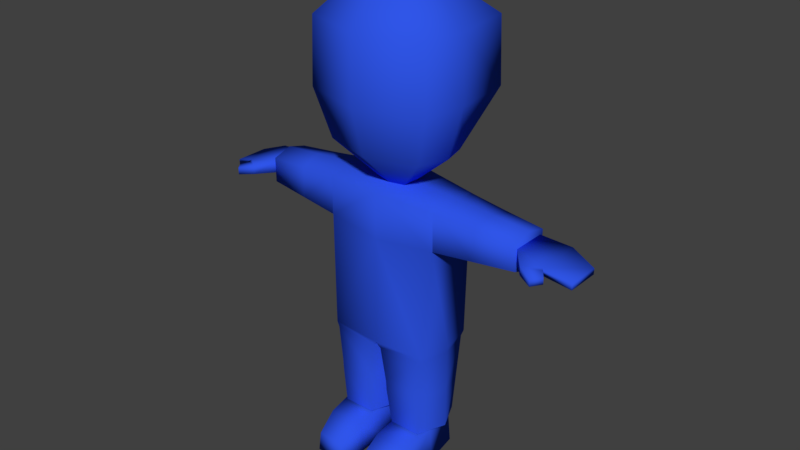 # Source: Z_Normal_Curado.blend  (saved by Blender 2.78.0; exported with 4.5.12 LTS)
import bpy
from mathutils import Matrix  # noqa: F401  (used for matrix-valued properties, if any)

bpy.ops.wm.read_factory_settings(use_empty=True)
scene = bpy.context.scene
scene.name = 'Scene'

# ---- collections
col_collection_1 = bpy.data.collections.new('Collection 1'); scene.collection.children.link(col_collection_1)

# ---- materials (node trees are filled in below, after node groups)
mat_material = bpy.data.materials.new('Material')
mat_material.alpha_threshold = 0.0
mat_material.use_transparent_shadow = False
mat_material.diffuse_color = (0.02941, 0.09163, 0.8, 1.0)
mat_material.roughness = 0.5
mat_material.specular_intensity = 0.0
mat_material.line_color = (0.0, 0.0, 0.0, 1.0)

# ---- material node trees

# ---- world
world_world = bpy.data.worlds.new('World'); scene.world = world_world
world_world.color = (0.05088, 0.05088, 0.05088)
world_world.use_sun_shadow = False
world_world.sun_shadow_jitter_overblur = 0.0
world_world.cycles.sampling_method = 'MANUAL'
world_world.light_settings.ao_factor = 0.5865

# ---- meshes
me_cube_008 = bpy.data.meshes.new('Cube.008')
me_cube_008.from_pydata([(0.2049, -0.12, 1.655), (0.2049, -0.4274, 1.655), (0.2237, -0.2737, 1.655), (0.4482, 0.02246, 4.888), (0.4482, -0.574, 4.888), (0.4897, -0.2723, 4.888), (-0.1979, -0.12, 1.655), (-0.1979, -0.4274, 1.655), (0.003467, -0.08742, 1.655), (0.003467, -0.4822, 1.655), (-0.2167, -0.2737, 1.655), (-0.4413, 0.02246, 4.888), (-0.4413, -0.574, 4.888), (0.003467, 0.1391, 4.888), (0.003467, -0.7325, 4.888), (-0.4828, -0.2723, 4.888), (0.003467, -1.333, 4.234), (1.146, -0.2625, 4.217), (1.048, 0.7635, 4.234), (1.048, -0.9997, 4.234), (0.003467, 0.9916, 4.234), (-1.139, -0.2625, 4.082), (-1.042, 0.7635, 4.234), (-1.042, -0.9997, 4.234), (0.003467, -1.129, 2.313), (0.9168, -0.2645, 2.236), (-0.9098, -0.2645, 2.236), (0.8388, 0.1208, 2.252), (0.8388, -0.8766, 2.313), (0.003467, 0.286, 2.252), (-0.8319, 0.1208, 2.252), (-0.8319, -0.8766, 2.313), (1.072, 0.7924, 3.133), (1.072, -1.025, 3.133), (0.003467, 1.014, 3.133), (-1.065, 0.7924, 3.133), (-1.065, -1.025, 3.133), (0.003467, -1.356, 3.133), (1.171, -0.2614, 3.13), (-1.164, -0.2614, 3.127), (2.4, -0.5733, 1.179), (3.325, -0.5721, 1.056), (2.4, 0.01161, 1.179), (3.325, 0.01037, 1.056), (2.899, -0.6729, 1.179), (2.899, 0.1112, 1.179), (0.7915, 0.1182, -3.167), (0.1611, 0.1182, -3.167), (0.8925, -0.5181, -3.167), (0.161, -0.5181, -3.167), (0.7634, 0.08667, -2.561), (0.7244, -1.485, -2.832), (0.1891, 0.08667, -2.561), (0.2295, -1.53, -2.832), (0.7487, -1.512, -3.167), (0.2055, -1.557, -3.167), (0.8567, -0.5181, -2.561), (0.1973, -0.5181, -2.561), (0.8842, -0.8308, -1.0), (1.0, -0.7287, 1.567), (0.8909, 0.289, -1.0), (1.0, 0.1979, 1.567), (0.7715, -0.7571, -2.561), (0.7463, 0.2148, -2.561), (0.2285, -0.7571, -2.561), (0.2537, 0.2148, -2.561), (1.0, 0.1979, 0.9106), (1.0, -0.7287, 0.9106), (2.4, 0.07644, 1.45), (2.4, -0.6072, 1.45), (2.4, 0.07644, 1.027), (2.4, -0.6072, 1.027), (1.0, -0.2654, -1.0), (0.9443, -0.2654, 1.662), (0.968, -0.265, -2.561), (1.0, -0.2654, 0.7748), (2.4, -0.2654, 1.546), (2.4, -0.2654, 0.8911), (0.03196, -0.265, -2.561), (0.8593, -0.8155, -1.101), (0.8568, 0.2656, -1.101), (0.07207, 0.3014, -1.101), (0.06933, -0.8514, -1.101), (0.9808, -0.275, -1.101), (0.01251, -0.2654, -1.101), (0.8154, -0.7788, -1.923), (0.1629, 0.2581, -1.831), (0.9744, -0.27, -1.87), (0.02224, -0.2652, -1.854), (0.8015, 0.2402, -1.831), (0.1489, -0.7967, -1.923), (0.8027, 0.2408, -1.816), (0.1472, -0.8052, -1.755), (0.8164, -0.7869, -1.755), (0.1609, 0.2591, -1.816), (0.9745, -0.2701, -1.788), (0.02203, -0.2652, -1.788), (1.7, -0.6679, 1.508), (1.773, 0.132, 1.494), (1.773, 0.132, 0.9828), (1.7, -0.6679, 0.9688), (1.73, -0.2654, 0.8394), (1.732, -0.2654, 1.598), (1.592, 0.1468, 1.51), (1.693, -0.6685, 0.9682), (1.693, -0.6685, 1.509), (1.592, 0.1468, 0.9673), (1.663, -0.2654, 0.8324), (1.654, -0.2654, 1.605), (1.066, 0.1906, 1.559), (1.02, -0.727, 0.9122), (1.069, -0.7211, 1.557), (1.017, 0.1965, 0.9122), (1.019, -0.2654, 0.7764), (1.118, -0.2654, 1.647), (2.4, 0.01161, 1.384), (2.4, -0.5733, 1.384), (2.899, -0.6729, 1.303), (3.325, -0.5721, 1.156), (3.325, 0.01037, 1.156), (2.899, 0.1112, 1.303), (2.652, -0.8598, 1.173), (2.928, -0.7023, 1.158), (2.652, -0.8598, 1.322), (2.928, -0.7023, 1.282), (2.895, -0.9865, 1.14), (3.018, -0.8261, 1.149), (2.895, -0.9865, 1.259), (3.018, -0.8261, 1.25), (0.8281, -1.067, -2.659), (0.1761, -1.067, -2.659), (0.8573, -1.082, -3.167), (0.1468, -1.082, -3.167), (-2.4, -0.5733, 1.179), (-3.325, -0.5721, 1.056), (-2.4, 0.01161, 1.179), (-3.325, 0.01037, 1.056), (-2.899, -0.6729, 1.179), (-2.899, 0.1112, 1.179), (-0.7915, 0.1182, -3.167), (-0.1611, 0.1182, -3.167), (-0.8925, -0.5181, -3.167), (-0.161, -0.5181, -3.167), (-0.7634, 0.08667, -2.561), (-0.7244, -1.485, -2.832), (-0.1891, 0.08667, -2.561), (-0.2295, -1.53, -2.832), (-0.7487, -1.512, -3.167), (-0.2055, -1.557, -3.167), (-0.8567, -0.5181, -2.561), (-0.1973, -0.5181, -2.561), (-0.8842, -0.8308, -1.0), (-1.0, -0.7287, 1.567), (-0.8909, 0.289, -1.0), (-1.0, 0.1979, 1.567), (0.0, 0.3357, -0.9577), (0.0, 0.3357, 1.651), (0.0, -0.8664, -1.027), (0.0, -0.8664, 1.648), (-0.7715, -0.7571, -2.561), (-0.7463, 0.2148, -2.561), (-0.2285, -0.7571, -2.561), (-0.2537, 0.2148, -2.561), (-1.0, 0.1979, 0.9106), (-1.0, -0.7287, 0.9106), (0.0, -0.8664, 0.8597), (0.0, 0.3357, 0.8479), (-2.4, 0.07644, 1.45), (-2.4, -0.6072, 1.45), (-2.4, 0.07644, 1.027), (-2.4, -0.6072, 1.027), (-1.0, -0.2654, -1.0), (-0.9443, -0.2654, 1.662), (0.0, -0.2654, 1.734), (-0.968, -0.265, -2.561), (-1.0, -0.2654, 0.7748), (-2.4, -0.2654, 1.546), (-2.4, -0.2654, 0.8911), (0.0, -0.2654, -1.0), (-0.03196, -0.265, -2.561), (-0.8593, -0.8155, -1.101), (-0.8568, 0.2656, -1.101), (-0.07207, 0.3014, -1.101), (-0.06933, -0.8514, -1.101), (-0.9808, -0.275, -1.101), (-0.01251, -0.2654, -1.101), (-0.8154, -0.7788, -1.923), (-0.1629, 0.2581, -1.831), (-0.9744, -0.27, -1.87), (-0.02224, -0.2652, -1.854), (-0.8015, 0.2402, -1.831), (-0.1489, -0.7967, -1.923), (-0.8027, 0.2408, -1.816), (-0.1472, -0.8052, -1.755), (-0.8164, -0.7869, -1.755), (-0.1609, 0.2591, -1.816), (-0.9745, -0.2701, -1.788), (-0.02203, -0.2652, -1.788), (-1.7, -0.6679, 1.508), (-1.773, 0.132, 1.494), (-1.773, 0.132, 0.9828), (-1.7, -0.6679, 0.9688), (-1.73, -0.2654, 0.8394), (-1.732, -0.2654, 1.598), (-1.592, 0.1468, 1.51), (-1.693, -0.6685, 0.9682), (-1.693, -0.6685, 1.509), (-1.592, 0.1468, 0.9673), (-1.663, -0.2654, 0.8324), (-1.654, -0.2654, 1.605), (-1.066, 0.1906, 1.559), (-1.02, -0.727, 0.9122), (-1.069, -0.7211, 1.557), (-1.017, 0.1965, 0.9122), (-1.019, -0.2654, 0.7764), (-1.118, -0.2654, 1.647), (-2.4, 0.01161, 1.384), (-2.4, -0.5733, 1.384), (-2.899, -0.6729, 1.303), (-3.325, -0.5721, 1.156), (-3.325, 0.01037, 1.156), (-2.899, 0.1112, 1.303), (-2.652, -0.8598, 1.173), (-2.928, -0.7023, 1.158), (-2.652, -0.8598, 1.322), (-2.928, -0.7023, 1.282), (-2.895, -0.9865, 1.14), (-3.018, -0.8261, 1.149), (-2.895, -0.9865, 1.259), (-3.018, -0.8261, 1.25), (-0.8281, -1.067, -2.659), (-0.1761, -1.067, -2.659), (-0.8573, -1.082, -3.167), (-0.1468, -1.082, -3.167)], [], [(27, 0, 8, 29), (18, 3, 5, 17), (19, 4, 14, 16), (17, 5, 4, 19), (30, 29, 8, 6), (22, 21, 15, 11), (23, 16, 14, 12), (21, 23, 12, 15), (5, 3, 13, 11, 15, 12, 14, 4), (39, 36, 23, 21), (36, 37, 16, 23), (35, 39, 21, 22), (11, 13, 20, 22), (38, 17, 19, 33), (33, 19, 16, 37), (32, 18, 17, 38), (3, 18, 20, 13), (0, 27, 25, 2), (1, 28, 24, 9), (2, 25, 28, 1), (6, 10, 26, 30), (7, 9, 24, 31), (10, 7, 31, 26), (35, 34, 29, 30), (32, 27, 29, 34), (18, 32, 34, 20), (22, 20, 34, 35), (27, 32, 38, 25), (28, 33, 37, 24), (25, 38, 33, 28), (30, 26, 39, 35), (31, 24, 37, 36), (26, 31, 36, 39), (44, 45, 43, 41), (40, 42, 45, 44), (131, 54, 55, 132), (46, 48, 49, 47), (129, 51, 54, 131), (57, 52, 47, 49), (52, 50, 46, 47), (130, 57, 49, 132), (50, 56, 48, 46), (129, 130, 53, 51), (53, 55, 54, 51), (166, 156, 61, 66), (102, 97, 69, 76), (87, 85, 62, 74), (73, 173, 158, 59), (67, 59, 158, 165), (88, 86, 65, 78), (85, 90, 64, 62), (86, 89, 63, 65), (58, 67, 165, 157), (72, 75, 67, 58), (155, 166, 66, 60), (101, 99, 70, 77), (97, 100, 71, 69), (99, 98, 68, 70), (100, 101, 77, 71), (60, 66, 75, 72), (61, 156, 173, 73), (89, 87, 74, 63), (98, 102, 76, 68), (90, 88, 78, 64), (157, 178, 84, 82), (60, 72, 83, 80), (155, 60, 80, 81), (58, 157, 82, 79), (178, 155, 81, 84), (72, 58, 79, 83), (92, 96, 88, 90), (91, 95, 87, 89), (94, 91, 89, 86), (93, 92, 90, 85), (96, 94, 86, 88), (95, 93, 85, 87), (83, 79, 93, 95), (84, 81, 94, 96), (79, 82, 92, 93), (81, 80, 91, 94), (80, 83, 95, 91), (82, 84, 96, 92), (103, 108, 102, 98), (104, 107, 101, 100), (106, 103, 98, 99), (105, 104, 100, 97), (107, 106, 99, 101), (108, 105, 97, 102), (114, 111, 105, 108), (113, 112, 106, 107), (111, 110, 104, 105), (112, 109, 103, 106), (110, 113, 107, 104), (109, 114, 108, 103), (76, 69, 71, 77, 70, 68), (61, 73, 114, 109), (67, 75, 113, 110), (66, 61, 109, 112), (59, 67, 110, 111), (75, 66, 112, 113), (73, 59, 111, 114), (117, 118, 119, 120), (116, 117, 120, 115), (40, 44, 122, 121), (41, 43, 119, 118), (42, 40, 116, 115), (43, 45, 120, 119), (45, 42, 115, 120), (44, 41, 118, 117), (123, 121, 125, 127), (44, 117, 124, 122), (116, 40, 121, 123), (117, 116, 123, 124), (125, 126, 128, 127), (124, 123, 127, 128), (122, 124, 128, 126), (121, 122, 126, 125), (56, 57, 130, 129), (53, 130, 132, 55), (56, 129, 131, 48), (48, 131, 132, 49), (137, 134, 136, 138), (133, 137, 138, 135), (232, 233, 148, 147), (139, 140, 142, 141), (230, 232, 147, 144), (150, 142, 140, 145), (145, 140, 139, 143), (231, 233, 142, 150), (143, 139, 141, 149), (230, 144, 146, 231), (146, 144, 147, 148), (166, 163, 154, 156), (203, 176, 168, 198), (188, 174, 159, 186), (172, 152, 158, 173), (164, 165, 158, 152), (189, 179, 162, 187), (186, 159, 161, 191), (187, 162, 160, 190), (151, 157, 165, 164), (171, 151, 164, 175), (155, 153, 163, 166), (202, 177, 169, 200), (198, 168, 170, 201), (200, 169, 167, 199), (201, 170, 177, 202), (153, 171, 175, 163), (154, 172, 173, 156), (190, 160, 174, 188), (199, 167, 176, 203), (191, 161, 179, 189), (157, 183, 185, 178), (153, 181, 184, 171), (155, 182, 181, 153), (151, 180, 183, 157), (178, 185, 182, 155), (171, 184, 180, 151), (193, 191, 189, 197), (192, 190, 188, 196), (195, 187, 190, 192), (194, 186, 191, 193), (197, 189, 187, 195), (196, 188, 186, 194), (184, 196, 194, 180), (185, 197, 195, 182), (180, 194, 193, 183), (182, 195, 192, 181), (181, 192, 196, 184), (183, 193, 197, 185), (204, 199, 203, 209), (205, 201, 202, 208), (207, 200, 199, 204), (206, 198, 201, 205), (208, 202, 200, 207), (209, 203, 198, 206), (215, 209, 206, 212), (214, 208, 207, 213), (212, 206, 205, 211), (213, 207, 204, 210), (211, 205, 208, 214), (210, 204, 209, 215), (176, 167, 169, 177, 170, 168), (154, 210, 215, 172), (164, 211, 214, 175), (163, 213, 210, 154), (152, 212, 211, 164), (175, 214, 213, 163), (172, 215, 212, 152), (218, 221, 220, 219), (217, 216, 221, 218), (133, 222, 223, 137), (134, 219, 220, 136), (135, 216, 217, 133), (136, 220, 221, 138), (138, 221, 216, 135), (137, 218, 219, 134), (224, 228, 226, 222), (137, 223, 225, 218), (217, 224, 222, 133), (218, 225, 224, 217), (226, 228, 229, 227), (225, 229, 228, 224), (223, 227, 229, 225), (222, 226, 227, 223), (149, 230, 231, 150), (146, 148, 233, 231), (149, 141, 232, 230), (141, 142, 233, 232)])
me_cube_008.polygons.foreach_set('use_smooth', [True] * 209)
_uv = me_cube_008.uv_layers.new(name='UVMap')
_uv.uv.foreach_set('vector', [0.08768, 0.3326, 0.08015, 0.3057, 0.08609, 0.2991, 0.1108, 0.3175, 0.08399, 0.3616, 0.06946, 0.3655, 0.06785, 0.362, 0.07552, 0.3556, 0.06985, 0.3522, 0.06659, 0.3589, 0.06276, 0.358, 0.06268, 0.3516, 0.07552, 0.3556, 0.06785, 0.362, 0.06659, 0.3589, 0.06985, 0.3522, 0.03782, 0.3326, 0.01467, 0.3175, 0.03938, 0.2991, 0.04532, 0.3057, 0.04146, 0.3621, 0.04911, 0.3547, 0.05737, 0.362, 0.05578, 0.3655, 0.05554, 0.3522, 0.06268, 0.3516, 0.06276, 0.358, 0.05884, 0.3593, 0.04911, 0.3547, 0.05554, 0.3522, 0.05884, 0.3593, 0.05737, 0.362, 0.06785, 0.362, 0.06946, 0.3655, 0.06266, 0.3728, 0.05578, 0.3655, 0.05737, 0.362, 0.05884, 0.3593, 0.06276, 0.358, 0.06659, 0.3589, 0.04563, 0.3454, 0.05326, 0.3442, 0.05554, 0.3522, 0.04911, 0.3547, 0.05326, 0.3442, 0.06272, 0.343, 0.06268, 0.3516, 0.05554, 0.3522, 0.03386, 0.3503, 0.04563, 0.3454, 0.04911, 0.3547, 0.04146, 0.3621, 0.05578, 0.3655, 0.06266, 0.3728, 0.03443, 0.3864, 0.04146, 0.3621, 0.07988, 0.3455, 0.07552, 0.3556, 0.06985, 0.3522, 0.07224, 0.3442, 0.07224, 0.3442, 0.06985, 0.3522, 0.06268, 0.3516, 0.06272, 0.343, 0.0917, 0.3503, 0.08399, 0.3616, 0.07552, 0.3556, 0.07988, 0.3455, 0.06946, 0.3655, 0.08399, 0.3616, 0.09109, 0.3859, 0.06266, 0.3728, 0.08015, 0.3057, 0.08768, 0.3326, 0.08077, 0.3331, 0.07507, 0.3072, 0.0698, 0.3078, 0.07271, 0.3352, 0.06273, 0.3343, 0.06274, 0.3089, 0.07507, 0.3072, 0.08077, 0.3331, 0.07271, 0.3352, 0.0698, 0.3078, 0.04532, 0.3057, 0.0504, 0.3072, 0.04473, 0.3331, 0.03782, 0.3326, 0.05567, 0.3078, 0.06274, 0.3089, 0.06273, 0.3343, 0.05278, 0.3352, 0.0504, 0.3072, 0.05567, 0.3078, 0.05278, 0.3352, 0.04473, 0.3331, 0.03386, 0.3503, 0.005554, 0.3608, 0.01467, 0.3175, 0.03782, 0.3326, 0.0917, 0.3503, 0.08768, 0.3326, 0.1108, 0.3175, 0.1198, 0.3608, 0.08399, 0.3616, 0.0917, 0.3503, 0.1198, 0.3608, 0.09109, 0.3859, 0.04146, 0.3621, 0.03443, 0.3864, 0.005554, 0.3608, 0.03386, 0.3503, 0.08768, 0.3326, 0.0917, 0.3503, 0.07988, 0.3455, 0.08077, 0.3331, 0.07271, 0.3352, 0.07224, 0.3442, 0.06272, 0.343, 0.06273, 0.3343, 0.08077, 0.3331, 0.07988, 0.3455, 0.07224, 0.3442, 0.07271, 0.3352, 0.03782, 0.3326, 0.04473, 0.3331, 0.04563, 0.3454, 0.03386, 0.3503, 0.05278, 0.3352, 0.06273, 0.3343, 0.06272, 0.343, 0.05326, 0.3442, 0.04473, 0.3331, 0.05278, 0.3352, 0.05326, 0.3442, 0.04563, 0.3454, 0.1697, 0.3762, 0.1681, 0.393, 0.1588, 0.3899, 0.16, 0.3774, 0.1753, 0.3833, 0.1789, 0.3919, 0.1681, 0.393, 0.1697, 0.3762, 0.1292, 0.3385, 0.1292, 0.3306, 0.1359, 0.3324, 0.1376, 0.3347, 0.1446, 0.3526, 0.1347, 0.3465, 0.1424, 0.3389, 0.1478, 0.3436, 0.1379, 0.3245, 0.1345, 0.3283, 0.1292, 0.3306, 0.1298, 0.3213, 0.1483, 0.3311, 0.1562, 0.3393, 0.1478, 0.3436, 0.1424, 0.3389, 0.1562, 0.3393, 0.1584, 0.3521, 0.1446, 0.3526, 0.1478, 0.3436, 0.1402, 0.3309, 0.1483, 0.3311, 0.1424, 0.3389, 0.1376, 0.3347, 0.153, 0.3111, 0.1451, 0.32, 0.1362, 0.3122, 0.1445, 0.3028, 0.1379, 0.3245, 0.1402, 0.3309, 0.1367, 0.3313, 0.1345, 0.3283, 0.1367, 0.3313, 0.1359, 0.3324, 0.1292, 0.3306, 0.1345, 0.3283, 0.158, 0.2551, 0.1724, 0.2551, 0.174, 0.271, 0.1621, 0.2751, 0.01344, 0.2784, 0.01952, 0.2796, 0.01571, 0.2891, 0.01085, 0.2876, 0.07159, 0.288, 0.07775, 0.2831, 0.08316, 0.2906, 0.07759, 0.2951, 0.0159, 0.2675, 0.01619, 0.2551, 0.02415, 0.2551, 0.0226, 0.2692, 0.03311, 0.273, 0.0226, 0.2692, 0.02415, 0.2551, 0.03675, 0.2551, 0.09668, 0.275, 0.1063, 0.2766, 0.1028, 0.2872, 0.09614, 0.2861, 0.07775, 0.2831, 0.08706, 0.2772, 0.08939, 0.287, 0.08316, 0.2906, 0.1063, 0.2766, 0.1149, 0.2829, 0.1081, 0.2909, 0.1028, 0.2872, 0.06581, 0.2725, 0.03311, 0.273, 0.03675, 0.2551, 0.07953, 0.2551, 0.06208, 0.2812, 0.03842, 0.2797, 0.03311, 0.273, 0.06581, 0.2725, 0.1153, 0.2551, 0.158, 0.2551, 0.1621, 0.2751, 0.1269, 0.2738, 0.1651, 0.2906, 0.1702, 0.2866, 0.1752, 0.2922, 0.1732, 0.2974, 0.01952, 0.2796, 0.0263, 0.2828, 0.021, 0.2917, 0.01571, 0.2891, 0.1702, 0.2866, 0.1772, 0.2833, 0.1785, 0.2904, 0.1752, 0.2922, 0.0263, 0.2828, 0.03115, 0.2871, 0.02529, 0.2948, 0.021, 0.2917, 0.1269, 0.2738, 0.1621, 0.2751, 0.1563, 0.2824, 0.1299, 0.2832, 0.174, 0.271, 0.1724, 0.2551, 0.1815, 0.2551, 0.1816, 0.2693, 0.1149, 0.2829, 0.1198, 0.2892, 0.1133, 0.2959, 0.1081, 0.2909, 0.1772, 0.2833, 0.1834, 0.2819, 0.1837, 0.2932, 0.1785, 0.2904, 0.08706, 0.2772, 0.09668, 0.275, 0.09614, 0.2861, 0.08939, 0.287, 0.07953, 0.2551, 0.0974, 0.2551, 0.09726, 0.2579, 0.07986, 0.2582, 0.1269, 0.2738, 0.1299, 0.2832, 0.1283, 0.2838, 0.125, 0.2746, 0.1153, 0.2551, 0.1269, 0.2738, 0.125, 0.2746, 0.1135, 0.2597, 0.06581, 0.2725, 0.07953, 0.2551, 0.07986, 0.2582, 0.06753, 0.2734, 0.0974, 0.2551, 0.1153, 0.2551, 0.1135, 0.2597, 0.09726, 0.2579, 0.06208, 0.2812, 0.06581, 0.2725, 0.06753, 0.2734, 0.0637, 0.2817, 0.08599, 0.2743, 0.09673, 0.2738, 0.09668, 0.275, 0.08706, 0.2772, 0.1151, 0.2827, 0.1207, 0.2884, 0.1198, 0.2892, 0.1149, 0.2829, 0.1064, 0.2763, 0.1151, 0.2827, 0.1149, 0.2829, 0.1063, 0.2766, 0.07612, 0.2809, 0.08599, 0.2743, 0.08706, 0.2772, 0.07775, 0.2831, 0.09673, 0.2738, 0.1064, 0.2763, 0.1063, 0.2766, 0.09668, 0.275, 0.07075, 0.2872, 0.07612, 0.2809, 0.07775, 0.2831, 0.07159, 0.288, 0.0637, 0.2817, 0.06753, 0.2734, 0.07612, 0.2809, 0.07075, 0.2872, 0.09726, 0.2579, 0.1135, 0.2597, 0.1064, 0.2763, 0.09673, 0.2738, 0.06753, 0.2734, 0.07986, 0.2582, 0.08599, 0.2743, 0.07612, 0.2809, 0.1135, 0.2597, 0.125, 0.2746, 0.1151, 0.2827, 0.1064, 0.2763, 0.125, 0.2746, 0.1283, 0.2838, 0.1207, 0.2884, 0.1151, 0.2827, 0.07986, 0.2582, 0.09726, 0.2579, 0.09673, 0.2738, 0.08599, 0.2743, 0.1765, 0.2806, 0.1833, 0.2806, 0.1834, 0.2819, 0.1772, 0.2833, 0.02636, 0.2827, 0.03179, 0.2863, 0.03115, 0.2871, 0.0263, 0.2828, 0.1686, 0.2842, 0.1765, 0.2806, 0.1772, 0.2833, 0.1702, 0.2866, 0.01956, 0.2795, 0.02636, 0.2827, 0.0263, 0.2828, 0.01952, 0.2796, 0.1643, 0.2899, 0.1686, 0.2842, 0.1702, 0.2866, 0.1651, 0.2906, 0.01374, 0.2772, 0.01956, 0.2795, 0.01952, 0.2796, 0.01344, 0.2784, 0.01558, 0.2699, 0.02239, 0.2702, 0.01956, 0.2795, 0.01374, 0.2772, 0.1566, 0.2826, 0.1623, 0.2754, 0.1686, 0.2842, 0.1643, 0.2899, 0.02239, 0.2702, 0.03289, 0.2733, 0.02636, 0.2827, 0.01956, 0.2795, 0.1623, 0.2754, 0.1742, 0.2721, 0.1765, 0.2806, 0.1686, 0.2842, 0.03289, 0.2733, 0.03816, 0.2799, 0.03179, 0.2863, 0.02636, 0.2827, 0.1742, 0.2721, 0.1819, 0.2721, 0.1833, 0.2806, 0.1765, 0.2806, 0.1837, 0.2932, 0.1843, 0.2993, 0.1776, 0.302, 0.1732, 0.2974, 0.1752, 0.2922, 0.1785, 0.2904, 0.174, 0.271, 0.1816, 0.2693, 0.1819, 0.2721, 0.1742, 0.2721, 0.03311, 0.273, 0.03842, 0.2797, 0.03816, 0.2799, 0.03289, 0.2733, 0.1621, 0.2751, 0.174, 0.271, 0.1742, 0.2721, 0.1623, 0.2754, 0.0226, 0.2692, 0.03311, 0.273, 0.03289, 0.2733, 0.02239, 0.2702, 0.1563, 0.2824, 0.1621, 0.2751, 0.1623, 0.2754, 0.1566, 0.2826, 0.0159, 0.2675, 0.0226, 0.2692, 0.02239, 0.2702, 0.01558, 0.2699, 0.1771, 0.3762, 0.183, 0.3684, 0.1925, 0.3758, 0.1876, 0.3842, 0.1768, 0.3826, 0.1771, 0.3762, 0.1876, 0.3842, 0.1799, 0.3868, 0.1753, 0.3833, 0.1697, 0.3762, 0.1728, 0.3782, 0.1749, 0.381, 0.1828, 0.3651, 0.1955, 0.3745, 0.1925, 0.3758, 0.183, 0.3684, 0.1789, 0.3919, 0.1753, 0.3833, 0.1768, 0.3826, 0.1799, 0.3868, 0.1955, 0.3745, 0.1904, 0.3861, 0.1876, 0.3842, 0.1925, 0.3758, 0.1904, 0.3861, 0.1789, 0.3919, 0.1799, 0.3868, 0.1876, 0.3842, 0.1697, 0.3762, 0.1828, 0.3651, 0.183, 0.3684, 0.1771, 0.3762, 0.1757, 0.3809, 0.1749, 0.381, 0.1748, 0.3801, 0.1751, 0.38, 0.1697, 0.3762, 0.1771, 0.3762, 0.1761, 0.3768, 0.1728, 0.3782, 0.1768, 0.3826, 0.1753, 0.3833, 0.1749, 0.381, 0.1757, 0.3809, 0.1771, 0.3762, 0.1768, 0.3826, 0.1757, 0.3809, 0.1761, 0.3768, 0.1748, 0.3801, 0.1746, 0.3795, 0.1749, 0.3793, 0.1751, 0.38, 0.1761, 0.3768, 0.1757, 0.3809, 0.1751, 0.38, 0.1749, 0.3793, 0.1728, 0.3782, 0.1761, 0.3768, 0.1749, 0.3793, 0.1746, 0.3795, 0.1749, 0.381, 0.1728, 0.3782, 0.1746, 0.3795, 0.1748, 0.3801, 0.1451, 0.32, 0.1483, 0.3311, 0.1402, 0.3309, 0.1379, 0.3245, 0.1367, 0.3313, 0.1402, 0.3309, 0.1376, 0.3347, 0.1359, 0.3324, 0.1451, 0.32, 0.1379, 0.3245, 0.1298, 0.3213, 0.1362, 0.3122, 0.1347, 0.3465, 0.1292, 0.3385, 0.1376, 0.3347, 0.1424, 0.3389, 0.128, 0.3701, 0.1331, 0.3618, 0.1449, 0.3658, 0.1439, 0.3755, 0.1321, 0.3782, 0.128, 0.3701, 0.1439, 0.3755, 0.1384, 0.385, 0.1595, 0.3241, 0.1679, 0.3279, 0.1662, 0.3302, 0.1595, 0.3319, 0.1749, 0.31, 0.1781, 0.319, 0.1727, 0.3237, 0.165, 0.3161, 0.1682, 0.3381, 0.1601, 0.3412, 0.1595, 0.3319, 0.1648, 0.3343, 0.1786, 0.3315, 0.1727, 0.3237, 0.1781, 0.319, 0.1865, 0.3233, 0.1865, 0.3233, 0.1781, 0.319, 0.1749, 0.31, 0.1887, 0.3105, 0.1705, 0.3317, 0.1679, 0.3279, 0.1727, 0.3237, 0.1786, 0.3315, 0.1833, 0.3515, 0.1748, 0.3597, 0.1665, 0.3504, 0.1754, 0.3426, 0.1682, 0.3381, 0.1648, 0.3343, 0.167, 0.3312, 0.1705, 0.3317, 0.167, 0.3312, 0.1648, 0.3343, 0.1595, 0.3319, 0.1662, 0.3302, 0.158, 0.2551, 0.1621, 0.2352, 0.174, 0.2392, 0.1724, 0.2551, 0.01344, 0.2319, 0.01085, 0.2227, 0.01571, 0.2212, 0.01952, 0.2307, 0.07159, 0.2223, 0.07759, 0.2152, 0.08316, 0.2197, 0.07775, 0.2272, 0.0159, 0.2427, 0.0226, 0.241, 0.02415, 0.2551, 0.01619, 0.2551, 0.03311, 0.2373, 0.03675, 0.2551, 0.02415, 0.2551, 0.0226, 0.241, 0.09668, 0.2353, 0.09614, 0.2242, 0.1028, 0.2231, 0.1063, 0.2337, 0.07775, 0.2272, 0.08316, 0.2197, 0.08939, 0.2233, 0.08706, 0.2331, 0.1063, 0.2337, 0.1028, 0.2231, 0.1081, 0.2194, 0.1149, 0.2274, 0.06581, 0.2378, 0.07953, 0.2551, 0.03675, 0.2551, 0.03311, 0.2373, 0.06208, 0.229, 0.06581, 0.2378, 0.03311, 0.2373, 0.03842, 0.2306, 0.1153, 0.2551, 0.1269, 0.2365, 0.1621, 0.2352, 0.158, 0.2551, 0.1651, 0.2197, 0.1732, 0.2129, 0.1752, 0.218, 0.1702, 0.2237, 0.01952, 0.2307, 0.01571, 0.2212, 0.021, 0.2186, 0.0263, 0.2275, 0.1702, 0.2237, 0.1752, 0.218, 0.1785, 0.2198, 0.1772, 0.227, 0.0263, 0.2275, 0.021, 0.2186, 0.02529, 0.2155, 0.03115, 0.2232, 0.1269, 0.2365, 0.1299, 0.2271, 0.1563, 0.2279, 0.1621, 0.2352, 0.174, 0.2392, 0.1816, 0.2409, 0.1815, 0.2551, 0.1724, 0.2551, 0.1149, 0.2274, 0.1081, 0.2194, 0.1133, 0.2144, 0.1198, 0.2211, 0.1772, 0.227, 0.1785, 0.2198, 0.1837, 0.2171, 0.1834, 0.2284, 0.08706, 0.2331, 0.08939, 0.2233, 0.09614, 0.2242, 0.09668, 0.2353, 0.07953, 0.2551, 0.07986, 0.2521, 0.09726, 0.2524, 0.0974, 0.2551, 0.1269, 0.2365, 0.125, 0.2357, 0.1283, 0.2264, 0.1299, 0.2271, 0.1153, 0.2551, 0.1135, 0.2506, 0.125, 0.2357, 0.1269, 0.2365, 0.06581, 0.2378, 0.06753, 0.2369, 0.07986, 0.2521, 0.07953, 0.2551, 0.0974, 0.2551, 0.09726, 0.2524, 0.1135, 0.2506, 0.1153, 0.2551, 0.06208, 0.229, 0.0637, 0.2286, 0.06753, 0.2369, 0.06581, 0.2378, 0.08599, 0.236, 0.08706, 0.2331, 0.09668, 0.2353, 0.09673, 0.2365, 0.1151, 0.2276, 0.1149, 0.2274, 0.1198, 0.2211, 0.1207, 0.2219, 0.1064, 0.234, 0.1063, 0.2337, 0.1149, 0.2274, 0.1151, 0.2276, 0.07612, 0.2293, 0.07775, 0.2272, 0.08706, 0.2331, 0.08599, 0.236, 0.09673, 0.2365, 0.09668, 0.2353, 0.1063, 0.2337, 0.1064, 0.234, 0.07075, 0.2231, 0.07159, 0.2223, 0.07775, 0.2272, 0.07612, 0.2293, 0.0637, 0.2286, 0.07075, 0.2231, 0.07612, 0.2293, 0.06753, 0.2369, 0.09726, 0.2524, 0.09673, 0.2365, 0.1064, 0.234, 0.1135, 0.2506, 0.06753, 0.2369, 0.07612, 0.2293, 0.08599, 0.236, 0.07986, 0.2521, 0.1135, 0.2506, 0.1064, 0.234, 0.1151, 0.2276, 0.125, 0.2357, 0.125, 0.2357, 0.1151, 0.2276, 0.1207, 0.2219, 0.1283, 0.2264, 0.07986, 0.2521, 0.08599, 0.236, 0.09673, 0.2365, 0.09726, 0.2524, 0.1765, 0.2297, 0.1772, 0.227, 0.1834, 0.2284, 0.1833, 0.2296, 0.02636, 0.2276, 0.0263, 0.2275, 0.03115, 0.2232, 0.03179, 0.224, 0.1686, 0.2261, 0.1702, 0.2237, 0.1772, 0.227, 0.1765, 0.2297, 0.01956, 0.2308, 0.01952, 0.2307, 0.0263, 0.2275, 0.02636, 0.2276, 0.1643, 0.2204, 0.1651, 0.2197, 0.1702, 0.2237, 0.1686, 0.2261, 0.01374, 0.2331, 0.01344, 0.2319, 0.01952, 0.2307, 0.01956, 0.2308, 0.01558, 0.2404, 0.01374, 0.2331, 0.01956, 0.2308, 0.02239, 0.2401, 0.1566, 0.2277, 0.1643, 0.2204, 0.1686, 0.2261, 0.1623, 0.2349, 0.02239, 0.2401, 0.01956, 0.2308, 0.02636, 0.2276, 0.03289, 0.237, 0.1623, 0.2349, 0.1686, 0.2261, 0.1765, 0.2297, 0.1742, 0.2382, 0.03289, 0.237, 0.02636, 0.2276, 0.03179, 0.224, 0.03816, 0.2304, 0.1742, 0.2382, 0.1765, 0.2297, 0.1833, 0.2296, 0.1819, 0.2382, 0.1837, 0.2171, 0.1785, 0.2198, 0.1752, 0.218, 0.1732, 0.2129, 0.1776, 0.2083, 0.1843, 0.211, 0.174, 0.2392, 0.1742, 0.2382, 0.1819, 0.2382, 0.1816, 0.2409, 0.03311, 0.2373, 0.03289, 0.237, 0.03816, 0.2304, 0.03842, 0.2306, 0.1621, 0.2352, 0.1623, 0.2349, 0.1742, 0.2382, 0.174, 0.2392, 0.0226, 0.241, 0.02239, 0.2401, 0.03289, 0.237, 0.03311, 0.2373, 0.1563, 0.2279, 0.1566, 0.2277, 0.1623, 0.2349, 0.1621, 0.2352, 0.0159, 0.2427, 0.01558, 0.2404, 0.02239, 0.2401, 0.0226, 0.241, 0.1249, 0.3768, 0.1278, 0.3898, 0.1181, 0.3907, 0.1154, 0.379, 0.1308, 0.3792, 0.1333, 0.3838, 0.1278, 0.3898, 0.1249, 0.3768, 0.1321, 0.3782, 0.1302, 0.3768, 0.1285, 0.3737, 0.128, 0.3701, 0.1124, 0.3775, 0.1154, 0.379, 0.1181, 0.3907, 0.1157, 0.3929, 0.1384, 0.385, 0.1333, 0.3838, 0.1308, 0.3792, 0.1321, 0.3782, 0.1157, 0.3929, 0.1181, 0.3907, 0.1278, 0.3898, 0.1284, 0.393, 0.1284, 0.393, 0.1278, 0.3898, 0.1333, 0.3838, 0.1384, 0.385, 0.128, 0.3701, 0.1249, 0.3768, 0.1154, 0.379, 0.1124, 0.3775, 0.1297, 0.3775, 0.1291, 0.3766, 0.1294, 0.3763, 0.1302, 0.3768, 0.128, 0.3701, 0.1285, 0.3737, 0.1258, 0.3762, 0.1249, 0.3768, 0.1308, 0.3792, 0.1297, 0.3775, 0.1302, 0.3768, 0.1321, 0.3782, 0.1249, 0.3768, 0.1258, 0.3762, 0.1297, 0.3775, 0.1308, 0.3792, 0.1294, 0.3763, 0.1291, 0.3766, 0.1286, 0.3761, 0.1289, 0.3759, 0.1258, 0.3762, 0.1286, 0.3761, 0.1291, 0.3766, 0.1297, 0.3775, 0.1285, 0.3737, 0.1289, 0.3759, 0.1286, 0.3761, 0.1258, 0.3762, 0.1302, 0.3768, 0.1294, 0.3763, 0.1289, 0.3759, 0.1285, 0.3737, 0.1754, 0.3426, 0.1682, 0.3381, 0.1705, 0.3317, 0.1786, 0.3315, 0.167, 0.3312, 0.1662, 0.3302, 0.1679, 0.3279, 0.1705, 0.3317, 0.1754, 0.3426, 0.1665, 0.3504, 0.1601, 0.3412, 0.1682, 0.3381, 0.165, 0.3161, 0.1727, 0.3237, 0.1679, 0.3279, 0.1595, 0.3241])
me_cube_008.materials.append(mat_material)
me_cube_008.use_remesh_preserve_volume = False
me_cube_008.use_remesh_preserve_attributes = False
me_cube_008.use_mirror_vertex_groups = False
me_cube_008.use_paint_bone_selection = False
me_cube_008.use_paint_mask = True
me_cube_008.update()
arm_armature_000 = bpy.data.armatures.new('Armature.000')  # bones are not reproduced

# ---- objects
ob_armature_mestre_012 = bpy.data.objects.new('Armature_Mestre.012', arm_armature_000)
ob_cube_018 = bpy.data.objects.new('Cube.018', me_cube_008)

# ---- transforms, parenting, visibility, modifiers, constraints
ob_armature_mestre_012.location = (-0.01395, 0.1036, 1.69)
ob_armature_mestre_012.scale = (0.6223, 0.6223, 0.6223)
ob_armature_mestre_012.show_in_front = True
ob_armature_mestre_012.lineart.crease_threshold = 0.0
ob_cube_018.parent = ob_armature_mestre_012
ob_cube_018.matrix_parent_inverse = Matrix(((1.607, 0.0, 0.0, 2.168), (0.0, 1.607, 0.0, 0.3035), (0.0, 0.0, 1.607, -2.716), (0.0, 0.0, 0.0, 1.0)))
ob_cube_018.location = (-1.349, -0.06477, 1.693)
ob_cube_018.scale = (0.53, 0.53, 0.53)
ob_cube_018.lineart.crease_threshold = 0.0
_vg = ob_cube_018.vertex_groups.new(name='Espinha1')
_vg = ob_cube_018.vertex_groups.new(name='Espinha2')
_vg = ob_cube_018.vertex_groups.new(name='Espinha3')
for _i, _w in zip([66, 67, 75, 110, 112, 113, 156, 158, 163, 164, 165, 166, 175, 211, 213, 214], [0.0926, 0.08427, 0.0278, 0.07645, 0.08528, 0.02578, 0.03034, 0.04564, 0.09226, 0.08428, 0.7767, 0.7994, 0.0277, 0.07645, 0.08494, 0.02569]): _vg.add([_i], _w, 'REPLACE')
_vg = ob_cube_018.vertex_groups.new(name='Torax')
for _i, _w in zip([156, 158], [0.2798, 0.2705]): _vg.add([_i], _w, 'REPLACE')
_vg = ob_cube_018.vertex_groups.new(name='Pescoco')
for _i, _w in zip([73, 156, 158, 172, 173], [0.005157, 0.06556, 0.07676, 0.004894, 0.9954]): _vg.add([_i], _w, 'REPLACE')
_vg = ob_cube_018.vertex_groups.new(name='Cabeca')
_vg.add([0, 1, 2, 3, 4, 5, 6, 7, 8, 9, 10, 11, 12, 13, 14, 15, 16, 17, 18, 19, 20, 21, 22, 23, 24, 25, 26, 27, 28, 29, 30, 31, 32, 33, 34, 35, 36, 37, 38, 39], 1.0, 'REPLACE')
_vg = ob_cube_018.vertex_groups.new(name='L_Ombro')
for _i, _w in zip([59, 61, 66, 67, 73, 75, 97, 99, 100, 101, 104, 105, 106, 107, 109, 110, 111, 112, 113, 114, 156, 158, 165, 166], [0.6331, 0.1571, 0.5586, 0.6214, 0.8224, 0.5972, 0.03585, 0.02258, 0.05381, 0.04517, 0.05597, 0.04076, 0.08937, 0.07025, 0.126, 0.5759, 0.4336, 0.521, 0.5502, 0.1625, 0.2852, 0.2913, 0.06345, 0.05214]): _vg.add([_i], _w, 'REPLACE')
_vg = ob_cube_018.vertex_groups.new(name='L_Antebraco')
for _i, _w in zip([59, 61, 66, 67, 68, 69, 70, 71, 73, 75, 76, 77, 97, 98, 99, 100, 101, 102, 103, 104, 105, 106, 107, 108, 109, 110, 111, 112, 113, 114], [0.2968, 0.7753, 0.2791, 0.2272, 0.04757, 0.1107, 0.05678, 0.09964, 0.1427, 0.2746, 0.06957, 0.08359, 0.8457, 0.3243, 0.333, 0.639, 0.7258, 0.8964, 0.7553, 0.6299, 0.847, 0.6418, 0.7476, 0.9314, 0.8086, 0.278, 0.5081, 0.3222, 0.3257, 0.8226]): _vg.add([_i], _w, 'REPLACE')
_vg = ob_cube_018.vertex_groups.new(name='L_Braco')
for _i, _w in zip([68, 69, 70, 71, 76, 77, 97, 98, 99, 100, 101, 102, 103, 104, 105, 106, 107, 108, 109, 110, 112], [0.9489, 0.8834, 0.9372, 0.8918, 0.9283, 0.9095, 0.1064, 0.6624, 0.6223, 0.2968, 0.2173, 0.09478, 0.2134, 0.3032, 0.1024, 0.2475, 0.1685, 0.05209, 0.004369, 0.001387, 0.003118]): _vg.add([_i], _w, 'REPLACE')
_vg = ob_cube_018.vertex_groups.new(name='L_Mao')
_vg.add([40, 41, 42, 43, 44, 45, 115, 116, 117, 118, 119, 120, 121, 122, 123, 124, 125, 126, 127, 128], 1.0, 'REPLACE')
_vg = ob_cube_018.vertex_groups.new(name='R_Ombro')
for _i, _w in zip([152, 154, 156, 158, 163, 164, 165, 166, 172, 175, 198, 200, 201, 202, 204, 205, 206, 207, 208, 210, 211, 212, 213, 214, 215], [0.6357, 0.4432, 0.2926, 0.2914, 0.5851, 0.6228, 0.06356, 0.05444, 0.838, 0.6033, 0.03756, 0.0317, 0.05467, 0.05008, 0.04872, 0.05681, 0.04245, 0.09663, 0.07262, 0.3063, 0.5774, 0.436, 0.5478, 0.5562, 0.1736]): _vg.add([_i], _w, 'REPLACE')
_vg = ob_cube_018.vertex_groups.new(name='R_Antebraco')
for _i, _w in zip([152, 154, 163, 164, 167, 168, 169, 170, 172, 175, 176, 177, 198, 199, 200, 201, 202, 203, 204, 205, 206, 207, 208, 209, 210, 211, 212, 213, 214, 215], [0.295, 0.5122, 0.2555, 0.2264, 0.07615, 0.2405, 0.2045, 0.1721, 0.1284, 0.27, 0.1023, 0.2616, 0.8547, 0.3225, 0.349, 0.6459, 0.7429, 0.8988, 0.7348, 0.6364, 0.8554, 0.6434, 0.7578, 0.9325, 0.6431, 0.2774, 0.5068, 0.2984, 0.3214, 0.8126]): _vg.add([_i], _w, 'REPLACE')
_vg = ob_cube_018.vertex_groups.new(name='R_Braco')
for _i, _w in zip([167, 168, 169, 170, 176, 177, 198, 199, 200, 201, 202, 203, 204, 205, 206, 207, 208, 209, 213], [0.9182, 0.7456, 0.7745, 0.8136, 0.8932, 0.7157, 0.0965, 0.6574, 0.6016, 0.2889, 0.1975, 0.09169, 0.2108, 0.2958, 0.09307, 0.239, 0.1558, 0.05034, 0.0002901]): _vg.add([_i], _w, 'REPLACE')
_vg = ob_cube_018.vertex_groups.new(name='R_Mao')
_vg.add([133, 134, 135, 136, 137, 138, 216, 217, 218, 219, 220, 221, 222, 223, 224, 225, 226, 227, 228, 229], 1.0, 'REPLACE')
_vg = ob_cube_018.vertex_groups.new(name='L_Nadega')
for _i, _w in zip([58, 60, 72, 75, 79, 80, 81, 82, 83, 84, 85, 86, 87, 88, 89, 90, 91, 92, 93, 94, 95, 96, 113, 151, 153, 155, 157, 178, 180, 181, 182, 183, 185, 187, 191, 193, 195, 197], [0.5197, 0.5323, 0.5319, 0.01783, 0.5868, 0.6285, 0.6376, 0.5464, 0.6625, 0.8663, 0.05871, 0.08095, 0.04714, 0.06661, 0.05526, 0.06261, 0.06362, 0.1123, 0.1104, 0.08796, 0.07714, 0.09975, 0.01112, 0.01161, 0.0136, 0.4652, 0.4502, 0.7841, 0.02069, 0.0103, 0.2462, 0.3071, 0.2557, 0.005835, 0.003493, 0.05244, 0.01122, 0.0124]): _vg.add([_i], _w, 'REPLACE')
_vg = ob_cube_018.vertex_groups.new(name='L_Coxa')
for _i, _w in zip([58, 60, 62, 63, 64, 65, 72, 74, 75, 78, 79, 80, 81, 82, 83, 84, 85, 86, 87, 88, 89, 90, 91, 92, 93, 94, 95, 96, 155, 157], [0.4071, 0.4006, 0.08922, 0.1094, 0.08579, 0.1262, 0.4365, 0.07989, 0.003791, 0.0812, 0.317, 0.294, 0.09598, 0.08517, 0.2868, 0.01581, 0.3019, 0.7034, 0.3619, 0.367, 0.5875, 0.2915, 0.6116, 0.5057, 0.5469, 0.7039, 0.5716, 0.532, 0.0006618, 0.01882]): _vg.add([_i], _w, 'REPLACE')
_vg = ob_cube_018.vertex_groups.new(name='L_Panturrilha')
for _i, _w in zip([62, 63, 64, 65, 74, 78, 79, 80, 82, 83, 85, 86, 87, 88, 89, 90, 91, 92, 93, 94, 95, 96], [0.8911, 0.8771, 0.8915, 0.8544, 0.9077, 0.9019, 0.03376, 0.01698, 0.01837, 0.01684, 0.6306, 0.1896, 0.5865, 0.5549, 0.3518, 0.6189, 0.3188, 0.3273, 0.3281, 0.1795, 0.3473, 0.3534]): _vg.add([_i], _w, 'REPLACE')
_vg = ob_cube_018.vertex_groups.new(name='L_Calcanhar')
for _i, _w in zip([46, 47, 48, 49, 50, 51, 52, 53, 56, 57, 129, 130], [0.4933, 0.4801, 0.1056, 0.08237, 0.8382, 0.03797, 0.6828, 0.01954, 0.71, 0.7166, 0.1332, 0.1212]): _vg.add([_i], _w, 'REPLACE')
_vg = ob_cube_018.vertex_groups.new(name='L_Sola')
for _i, _w in zip([46, 47, 48, 49, 50, 51, 52, 53, 54, 55, 56, 57, 129, 130, 131, 132], [0.4949, 0.5069, 0.7902, 0.8347, 0.13, 0.004936, 0.2555, 0.006736, 0.02228, 0.0228, 0.1429, 0.1437, 0.03906, 0.05097, 0.09268, 0.09342]): _vg.add([_i], _w, 'REPLACE')
_vg = ob_cube_018.vertex_groups.new(name='L_Dedos_Pe')
for _i, _w in zip([48, 49, 50, 51, 52, 53, 54, 55, 56, 57, 129, 130, 131, 132], [0.1041, 0.08295, 0.01355, 0.9285, 0.06163, 0.9369, 0.9474, 0.9441, 0.1472, 0.1397, 0.8223, 0.8278, 0.8872, 0.8855]): _vg.add([_i], _w, 'REPLACE')
_vg = ob_cube_018.vertex_groups.new(name='R_Nadega')
for _i, _w in zip([58, 60, 79, 80, 81, 82, 84, 92, 94, 151, 153, 155, 157, 171, 175, 178, 180, 181, 182, 183, 184, 185, 186, 187, 188, 189, 190, 191, 192, 193, 194, 195, 196, 197, 214], [0.009458, 0.01169, 0.0175, 0.006114, 0.2222, 0.2901, 0.0745, 0.04437, 0.001534, 0.5186, 0.5313, 0.4586, 0.4399, 0.5317, 0.01777, 0.1859, 0.5853, 0.6266, 0.6137, 0.5294, 0.6626, 0.6851, 0.05796, 0.07655, 0.04644, 0.05582, 0.05462, 0.05922, 0.06295, 0.1072, 0.1095, 0.08326, 0.07677, 0.08211, 0.01106]): _vg.add([_i], _w, 'REPLACE')
_vg = ob_cube_018.vertex_groups.new(name='R_Coxa')
for _i, _w in zip([151, 153, 155, 157, 159, 160, 161, 162, 171, 174, 175, 179, 180, 181, 182, 183, 184, 185, 186, 187, 188, 189, 190, 191, 192, 193, 194, 195, 196, 197], [0.4071, 0.4006, 0.0006581, 0.01881, 0.08914, 0.1092, 0.08589, 0.1262, 0.4366, 0.07965, 0.003813, 0.08142, 0.3169, 0.2939, 0.09596, 0.08516, 0.2865, 0.0159, 0.3018, 0.7031, 0.3617, 0.3671, 0.5875, 0.2916, 0.6117, 0.5055, 0.5471, 0.7036, 0.5721, 0.5316]): _vg.add([_i], _w, 'REPLACE')
_vg = ob_cube_018.vertex_groups.new(name='R_Panturrilha')
for _i, _w in zip([159, 160, 161, 162, 174, 179, 180, 181, 183, 184, 186, 187, 188, 189, 190, 191, 192, 193, 194, 195, 196, 197], [0.8912, 0.8772, 0.8914, 0.8543, 0.908, 0.9016, 0.03368, 0.01691, 0.01838, 0.01666, 0.6308, 0.1897, 0.5869, 0.5545, 0.3518, 0.6187, 0.3187, 0.3273, 0.328, 0.1796, 0.3471, 0.3535]): _vg.add([_i], _w, 'REPLACE')
_vg = ob_cube_018.vertex_groups.new(name='R_Calcanhar')
for _i, _w in zip([139, 140, 141, 142, 143, 144, 145, 146, 149, 150, 230, 231], [0.4933, 0.4801, 0.1053, 0.08272, 0.8385, 0.03791, 0.6828, 0.01962, 0.7103, 0.7163, 0.1331, 0.1213]): _vg.add([_i], _w, 'REPLACE')
_vg = ob_cube_018.vertex_groups.new(name='R_Sola')
for _i, _w in zip([139, 140, 141, 142, 143, 144, 145, 146, 147, 148, 149, 150, 230, 231, 232, 233], [0.4949, 0.5068, 0.7909, 0.834, 0.1298, 0.004845, 0.2555, 0.006842, 0.02213, 0.02296, 0.1427, 0.1438, 0.03887, 0.05105, 0.09241, 0.09367]): _vg.add([_i], _w, 'REPLACE')
_vg = ob_cube_018.vertex_groups.new(name='R_Dedos_Pe')
for _i, _w in zip([141, 142, 143, 144, 145, 146, 147, 148, 149, 150, 230, 231, 232, 233], [0.1038, 0.0833, 0.0134, 0.9286, 0.06168, 0.9368, 0.9475, 0.944, 0.147, 0.1399, 0.8224, 0.8276, 0.8875, 0.8852]): _vg.add([_i], _w, 'REPLACE')
_m = ob_cube_018.modifiers.new('Armature', 'ARMATURE')
_m.object = ob_armature_mestre_012

# ---- collection membership
col_collection_1.objects.link(ob_armature_mestre_012)
col_collection_1.objects.link(ob_cube_018)

# ---- scene / render settings (as saved in the file)
scene.frame_start = 1; scene.frame_end = 43; scene.frame_set(0)
scene.render.engine = 'BLENDER_EEVEE_NEXT'
scene.render.resolution_percentage = 50
scene.render.dither_intensity = 0.0
scene.render.use_bake_clear = False
scene.render.bake_margin = 2
scene.cycles.use_denoising = False
scene.cycles.samples = 128
scene.cycles.sampling_pattern = 'TABULATED_SOBOL'
scene.cycles.light_sampling_threshold = 0.0
scene.cycles.use_adaptive_sampling = False
scene.cycles.use_light_tree = False
scene.cycles.blur_glossy = 0.0
scene.cycles.sample_clamp_indirect = 0.0
scene.view_settings.view_transform = 'Standard'
bpy.context.view_layer.update()

# ---- added for rendering (the .blend has no active camera and no usable light): camera, sun
cam_auto = bpy.data.cameras.new('AutoCamera')
cam_auto.lens = 50.0
cam_auto.sensor_width = 36.0
cam_auto.clip_end = 1000.0
ob_auto_camera = bpy.data.objects.new('AutoCamera', cam_auto)
scene.collection.objects.link(ob_auto_camera)
ob_auto_camera.location = (5.26155, -6.24652, 6.36945)
ob_auto_camera.rotation_euler = (1.09748, -7.21219e-08, 0.694738)
scene.camera = ob_auto_camera
light_auto_sun = bpy.data.lights.new('AutoSun', 'SUN')
light_auto_sun.energy = 3.0
light_auto_sun.angle = 0.0523599
ob_auto_sun = bpy.data.objects.new('AutoSun', light_auto_sun)
scene.collection.objects.link(ob_auto_sun)
ob_auto_sun.rotation_euler = (0.872665, 0.174533, 0.523599)
bpy.context.view_layer.update()
